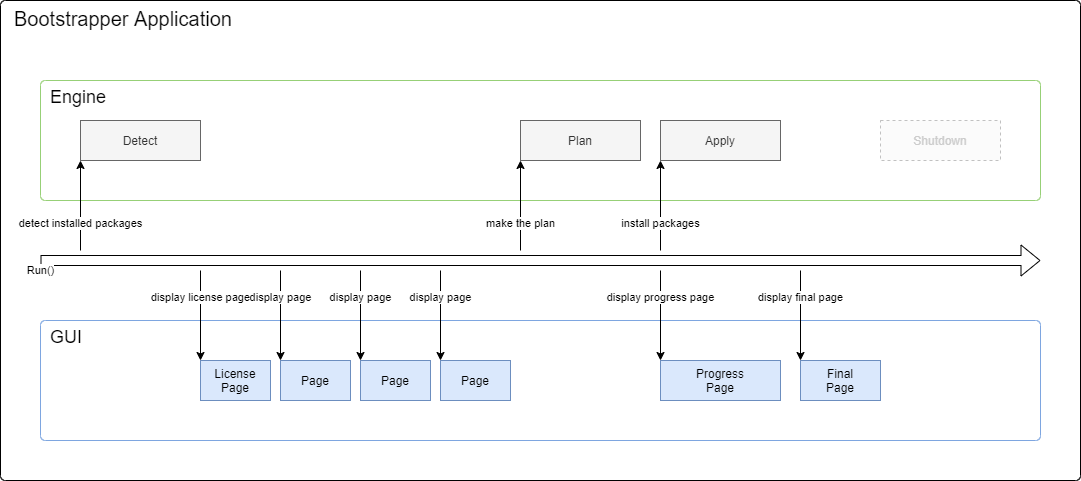

The diagram above was exported from draw.io. Its source (the exported page's mxGraphModel, read from the mxfile embedded in the PNG):
<mxGraphModel dx="1086" dy="770" grid="1" gridSize="10" guides="1" tooltips="1" connect="1" arrows="1" fold="1" page="1" pageScale="1" pageWidth="1169" pageHeight="827" math="0" shadow="0">
  <root>
    <mxCell id="0" />
    <mxCell id="1" parent="0" />
    <mxCell id="pe_y-WGoH9Oxd6K4RPx9-1" value="Bootstrapper Application" style="rounded=1;whiteSpace=wrap;html=1;align=left;verticalAlign=top;fontSize=20;spacingLeft=12;arcSize=1;" parent="1" vertex="1">
      <mxGeometry x="40" y="40" width="1080" height="480" as="geometry" />
    </mxCell>
    <mxCell id="pe_y-WGoH9Oxd6K4RPx9-2" value="GUI" style="rounded=1;whiteSpace=wrap;html=1;align=left;verticalAlign=top;fontSize=18;spacingLeft=8;arcSize=4;strokeColor=#7EA6E0;" parent="1" vertex="1">
      <mxGeometry x="80" y="360" width="1000" height="120" as="geometry" />
    </mxCell>
    <mxCell id="pe_y-WGoH9Oxd6K4RPx9-3" value="Engine" style="rounded=1;whiteSpace=wrap;html=1;align=left;verticalAlign=top;spacingLeft=8;fontSize=18;arcSize=4;strokeColor=#97D077;" parent="1" vertex="1">
      <mxGeometry x="80" y="120" width="1000" height="120" as="geometry" />
    </mxCell>
    <mxCell id="pe_y-WGoH9Oxd6K4RPx9-4" value="Apply" style="rounded=0;whiteSpace=wrap;html=1;fillColor=#f5f5f5;strokeColor=#666666;fontColor=#333333;" parent="1" vertex="1">
      <mxGeometry x="700" y="160" width="120" height="40" as="geometry" />
    </mxCell>
    <mxCell id="pe_y-WGoH9Oxd6K4RPx9-5" value="Progress&lt;br&gt;Page" style="rounded=0;whiteSpace=wrap;html=1;fillColor=#dae8fc;strokeColor=#6c8ebf;" parent="1" vertex="1">
      <mxGeometry x="700" y="400" width="120" height="40" as="geometry" />
    </mxCell>
    <mxCell id="pe_y-WGoH9Oxd6K4RPx9-6" value="install packages" style="endArrow=classic;html=1;entryX=0.5;entryY=1;entryDx=0;entryDy=0;" parent="1" edge="1">
      <mxGeometry x="-0.4" width="50" height="50" relative="1" as="geometry">
        <mxPoint x="700" y="290" as="sourcePoint" />
        <mxPoint x="700" y="200" as="targetPoint" />
        <mxPoint as="offset" />
      </mxGeometry>
    </mxCell>
    <mxCell id="pe_y-WGoH9Oxd6K4RPx9-7" value="display progress page" style="endArrow=classic;html=1;" parent="1" edge="1">
      <mxGeometry x="-0.4" width="50" height="50" relative="1" as="geometry">
        <mxPoint x="700" y="310" as="sourcePoint" />
        <mxPoint x="700" y="400" as="targetPoint" />
        <mxPoint as="offset" />
      </mxGeometry>
    </mxCell>
    <mxCell id="pe_y-WGoH9Oxd6K4RPx9-8" value="Plan" style="rounded=0;whiteSpace=wrap;html=1;fillColor=#f5f5f5;strokeColor=#666666;fontColor=#333333;" parent="1" vertex="1">
      <mxGeometry x="560" y="160" width="120" height="40" as="geometry" />
    </mxCell>
    <mxCell id="pe_y-WGoH9Oxd6K4RPx9-9" value="make the plan" style="endArrow=classic;html=1;entryX=0.5;entryY=1;entryDx=0;entryDy=0;" parent="1" edge="1">
      <mxGeometry x="-0.4" width="50" height="50" relative="1" as="geometry">
        <mxPoint x="560" y="290" as="sourcePoint" />
        <mxPoint x="560" y="200" as="targetPoint" />
        <mxPoint as="offset" />
      </mxGeometry>
    </mxCell>
    <mxCell id="pe_y-WGoH9Oxd6K4RPx9-10" value="Page" style="rounded=0;whiteSpace=wrap;html=1;fillColor=#dae8fc;strokeColor=#6c8ebf;" parent="1" vertex="1">
      <mxGeometry x="320" y="400" width="70" height="40" as="geometry" />
    </mxCell>
    <mxCell id="pe_y-WGoH9Oxd6K4RPx9-11" value="Page" style="rounded=0;whiteSpace=wrap;html=1;fillColor=#dae8fc;strokeColor=#6c8ebf;" parent="1" vertex="1">
      <mxGeometry x="400" y="400" width="70" height="40" as="geometry" />
    </mxCell>
    <mxCell id="pe_y-WGoH9Oxd6K4RPx9-12" value="Page" style="rounded=0;whiteSpace=wrap;html=1;fillColor=#dae8fc;strokeColor=#6c8ebf;" parent="1" vertex="1">
      <mxGeometry x="480" y="400" width="70" height="40" as="geometry" />
    </mxCell>
    <mxCell id="pe_y-WGoH9Oxd6K4RPx9-13" value="License&lt;br&gt;Page" style="rounded=0;whiteSpace=wrap;html=1;fillColor=#dae8fc;strokeColor=#6c8ebf;" parent="1" vertex="1">
      <mxGeometry x="240" y="400" width="70" height="40" as="geometry" />
    </mxCell>
    <mxCell id="pe_y-WGoH9Oxd6K4RPx9-14" value="display page" style="endArrow=classic;html=1;" parent="1" edge="1">
      <mxGeometry x="-0.4" width="50" height="50" relative="1" as="geometry">
        <mxPoint x="320" y="310" as="sourcePoint" />
        <mxPoint x="320" y="400" as="targetPoint" />
        <mxPoint as="offset" />
      </mxGeometry>
    </mxCell>
    <mxCell id="pe_y-WGoH9Oxd6K4RPx9-15" value="display page" style="endArrow=classic;html=1;" parent="1" edge="1">
      <mxGeometry x="-0.4" width="50" height="50" relative="1" as="geometry">
        <mxPoint x="400" y="310" as="sourcePoint" />
        <mxPoint x="400" y="400" as="targetPoint" />
        <mxPoint as="offset" />
      </mxGeometry>
    </mxCell>
    <mxCell id="pe_y-WGoH9Oxd6K4RPx9-16" value="display page" style="endArrow=classic;html=1;" parent="1" edge="1">
      <mxGeometry x="-0.4" width="50" height="50" relative="1" as="geometry">
        <mxPoint x="480" y="310" as="sourcePoint" />
        <mxPoint x="480" y="400" as="targetPoint" />
        <mxPoint as="offset" />
      </mxGeometry>
    </mxCell>
    <mxCell id="pe_y-WGoH9Oxd6K4RPx9-17" value="display license page" style="endArrow=classic;html=1;" parent="1" edge="1">
      <mxGeometry x="-0.4" width="50" height="50" relative="1" as="geometry">
        <mxPoint x="240" y="310" as="sourcePoint" />
        <mxPoint x="240" y="400" as="targetPoint" />
        <mxPoint as="offset" />
      </mxGeometry>
    </mxCell>
    <mxCell id="pe_y-WGoH9Oxd6K4RPx9-18" value="Detect" style="rounded=0;whiteSpace=wrap;html=1;fillColor=#f5f5f5;strokeColor=#666666;fontColor=#333333;" parent="1" vertex="1">
      <mxGeometry x="120" y="160" width="120" height="40" as="geometry" />
    </mxCell>
    <mxCell id="pe_y-WGoH9Oxd6K4RPx9-19" value="Run()" style="endArrow=classic;html=1;shape=flexArrow;" parent="1" edge="1">
      <mxGeometry x="-1" y="-10" width="50" height="50" relative="1" as="geometry">
        <mxPoint x="80" y="300" as="sourcePoint" />
        <mxPoint x="1080" y="300" as="targetPoint" />
        <mxPoint as="offset" />
      </mxGeometry>
    </mxCell>
    <mxCell id="pe_y-WGoH9Oxd6K4RPx9-20" value="detect installed packages" style="endArrow=classic;html=1;entryX=0.5;entryY=1;entryDx=0;entryDy=0;" parent="1" edge="1">
      <mxGeometry x="-0.4" width="50" height="50" relative="1" as="geometry">
        <mxPoint x="120" y="290" as="sourcePoint" />
        <mxPoint x="120" y="200" as="targetPoint" />
        <mxPoint as="offset" />
      </mxGeometry>
    </mxCell>
    <mxCell id="pe_y-WGoH9Oxd6K4RPx9-21" value="Shutdown" style="rounded=0;whiteSpace=wrap;html=1;fillColor=#f5f5f5;strokeColor=#666666;opacity=40;fontColor=#CCCCCC;dashed=1;" parent="1" vertex="1">
      <mxGeometry x="920" y="160" width="120" height="40" as="geometry" />
    </mxCell>
    <mxCell id="sVup1wHbTjSoKXAUhnR5-14" value="Final&lt;br&gt;Page" style="rounded=0;whiteSpace=wrap;html=1;fillColor=#dae8fc;strokeColor=#6c8ebf;" parent="1" vertex="1">
      <mxGeometry x="840" y="400" width="80" height="40" as="geometry" />
    </mxCell>
    <mxCell id="sVup1wHbTjSoKXAUhnR5-26" value="display final page" style="endArrow=classic;html=1;" parent="1" edge="1">
      <mxGeometry x="-0.4" width="50" height="50" relative="1" as="geometry">
        <mxPoint x="840" y="310" as="sourcePoint" />
        <mxPoint x="840" y="399.9999999999999" as="targetPoint" />
        <mxPoint as="offset" />
      </mxGeometry>
    </mxCell>
  </root>
</mxGraphModel>